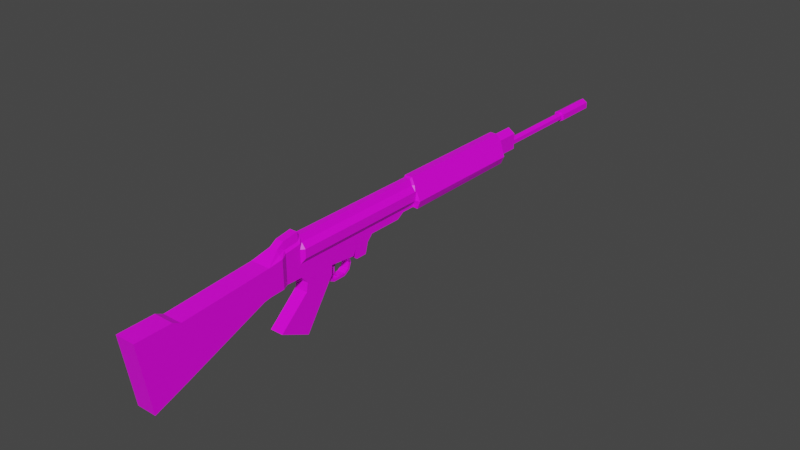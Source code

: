 # Source: FAL.blend  (saved by Blender 2.82.7; exported with 4.5.12 LTS)
import bpy
from mathutils import Matrix  # noqa: F401  (used for matrix-valued properties, if any)

bpy.ops.wm.read_factory_settings(use_empty=True)
scene = bpy.context.scene
scene.name = 'Scene'

# ---- collections
col_fal = bpy.data.collections.new('FAL'); scene.collection.children.link(col_fal)

# ---- images (referenced by path relative to the original .blend; pixels are not part of the script)
import os
ASSET_DIR = os.environ.get("B2B_ASSET_DIR", "")  # directory of the original .blend (textures are referenced by path, not embedded)
HERE = os.path.dirname(os.path.abspath(__file__))  # packed textures are extracted next to this script under _unpacked/

def load_image(name, relpath, width, height, colorspace="sRGB"):
    """Load a texture the original file referenced (path relative to the .blend, or extracted next to this script)."""
    p = next((c for c in (os.path.join(HERE, relpath), os.path.join(ASSET_DIR, relpath)) if relpath and os.path.exists(c)), "")
    if p:
        img = bpy.data.images.load(p, check_existing=True)
        img.name = name
    else:  # same state as the original file: an image datablock whose file is absent (Cycles renders it pink)
        img = bpy.data.images.new(name, width, height)
        img.source = "FILE"
        img.filepath = "//" + (relpath or name)
    img.colorspace_settings.name = colorspace
    return img
img_fal_texture_png_001 = load_image('FAL_Texture.png.001', 'FAL_Texture.png', 1024, 1024, 'sRGB')

# ---- materials (node trees are filled in below, after node groups)
mat_fn_fal = bpy.data.materials.new('FN_FAL')
mat_fn_fal.alpha_threshold = 0.0
mat_fn_fal.use_transparent_shadow = False
mat_fn_fal.line_color = (0.0, 0.0, 0.0, 1.0)

# ---- material node trees
mat_fn_fal.use_nodes = True; mat_fn_fal.node_tree.nodes.clear()
_N = mat_fn_fal.node_tree.nodes; _L = mat_fn_fal.node_tree.links
n0 = _N.new('ShaderNodeOutputMaterial'); n0.name = 'Material Output'; n0.location = (300, 300)
n1 = _N.new('ShaderNodeBsdfPrincipled'); n1.name = 'Principled BSDF'; n1.location = (10, 300)
n1.distribution = 'GGX'
n1.subsurface_method = 'BURLEY'
n1.inputs[2].default_value = 0.4
n1.inputs[3].default_value = 1.45
n1.inputs[27].default_value = (0.0, 0.0, 0.0, 1.0)
n1.inputs[28].default_value = 1.0
n2 = _N.new('ShaderNodeTexImage'); n2.name = 'Image Texture'; n2.location = (-280, 280)
n2.image = img_fal_texture_png_001
n2.interpolation = 'Closest'
_L.new(n1.outputs[0], n0.inputs[0])
_L.new(n2.outputs[0], n1.inputs[0])
n0.is_active_output = True

# ---- world
world_world = bpy.data.worlds.new('World'); scene.world = world_world
world_world.use_nodes = True; world_world.node_tree.nodes.clear()
_N = world_world.node_tree.nodes; _L = world_world.node_tree.links
n0 = _N.new('ShaderNodeOutputWorld'); n0.name = 'World Output'; n0.location = (300, 300)
n1 = _N.new('ShaderNodeBackground'); n1.name = 'Background'; n1.location = (10, 300)
n1.inputs[0].default_value = (0.05088, 0.05088, 0.05088, 1.0)
_L.new(n1.outputs[0], n0.inputs[0])
n0.is_active_output = True
world_world.color = (0.05088, 0.05088, 0.05088)
world_world.use_sun_shadow = False
world_world.sun_shadow_jitter_overblur = 0.0

# ---- meshes
me_cube_001 = bpy.data.meshes.new('Cube.001')
me_cube_001.from_pydata([(-0.0156, 0.2075, 0.07683), (-0.02906, 0.2075, 0.07683), (-0.0156, 0.2047, 0.08166), (-0.02906, 0.2047, 0.08166), (-0.0156, 0.1992, 0.08166), (-0.02906, 0.1992, 0.08166), (-0.0156, 0.1964, 0.07683), (-0.02906, 0.1964, 0.07683), (-0.0156, 0.1992, 0.072), (-0.02906, 0.1992, 0.072), (-0.0156, 0.2047, 0.072), (-0.02906, 0.2047, 0.072), (-0.0156, 0.2047, 0.08166), (-0.02906, 0.2047, 0.08166), (-0.0156, 0.1992, 0.08166), (-0.02906, 0.1992, 0.08166)], [], [(3, 1, 11, 9, 7, 5), (10, 11, 1, 0), (0, 1, 3, 2), (6, 7, 9, 8), (4, 5, 7, 6), (8, 9, 11, 10), (12, 13, 15, 14)])
_uv = me_cube_001.uv_layers.new(name='UVMap')
_uv.uv.foreach_set('vector', [0.8362, 0.5016, 0.831, 0.5046, 0.8258, 0.5016, 0.8258, 0.4955, 0.831, 0.4925, 0.8362, 0.4955, 0.8384, 0.5016, 0.8258, 0.5016, 0.831, 0.5046, 0.8436, 0.5046, 0.8436, 0.5046, 0.831, 0.5046, 0.8362, 0.5016, 0.8488, 0.5016, 0.8436, 0.4925, 0.831, 0.4925, 0.8258, 0.4955, 0.8384, 0.4955, 0.8488, 0.4955, 0.8362, 0.4955, 0.831, 0.4925, 0.8436, 0.4925, 0.8384, 0.4955, 0.8258, 0.4955, 0.8258, 0.5016, 0.8384, 0.5016, 0.8488, 0.5016, 0.8362, 0.5016, 0.8362, 0.4955, 0.8488, 0.4955])
me_cube_001.materials.append(mat_fn_fal)
me_cube_001.use_remesh_preserve_volume = False
me_cube_001.use_remesh_preserve_attributes = False
me_cube_001.use_mirror_vertex_groups = False
me_cube_001.update()
me_cube = bpy.data.meshes.new('Cube')
me_cube.from_pydata([(0.01165, 0.4802, 0.09335), (0.01165, 0.4802, 0.06677), (0.0165, -0.3053, 0.07836), (0.0165, -0.2872, -0.03454), (-0.01165, 0.4802, 0.09335), (-0.01165, 0.4802, 0.06677), (-0.0165, -0.3053, 0.07836), (-0.0165, -0.2872, -0.03454), (-0.0165, -0.06045, 0.04216), (0.006553, -0.06045, 0.09856), (-0.006553, -0.06045, 0.09856), (0.0165, -0.06045, 0.04216), (-0.0165, -0.08503, 0.04106), (0.0165, -0.08503, 0.08476), (-0.0165, -0.08503, 0.08476), (0.0165, -0.08503, 0.04106), (-0.0165, -0.2468, -0.01942), (0.0165, -0.2468, 0.07953), (-0.0165, -0.2468, 0.07953), (0.0165, -0.2468, -0.01942), (-0.0165, -0.234, 0.07346), (0.0165, -0.234, -0.01463), (-0.0165, -0.234, -0.01463), (0.0165, -0.234, 0.07346), (-0.0165, -0.09674, 0.08388), (0.0165, -0.09674, 0.03896), (-0.0165, -0.09674, 0.03896), (0.0165, -0.09674, 0.08388), (-0.006553, -0.04883, 0.106), (0.011, -0.04883, 0.04199), (-0.011, -0.04883, 0.04199), (0.006553, -0.04883, 0.106), (-0.006553, -0.02213, 0.1103), (0.011, -0.02213, 0.04112), (-0.011, -0.02213, 0.04112), (0.006553, -0.02213, 0.1103), (-0.006648, 0.4376, 0.1047), (0.0165, 0.4376, 0.05582), (-0.0165, 0.4376, 0.05582), (0.006648, 0.4376, 0.1047), (-0.011, -0.01658, 0.04056), (0.005001, -0.01658, 0.1026), (-0.005001, -0.01658, 0.1026), (0.011, -0.01658, 0.04056), (-0.005001, 0.2169, 0.1026), (0.01129, 0.2169, 0.05839), (-0.01129, 0.2169, 0.05839), (0.005001, 0.2169, 0.1026), (0.011, -0.02213, 0.09296), (0.008934, -0.01658, 0.09296), (0.011, -0.02213, 0.08444), (0.0156, -0.01658, 0.08444), (0.011, -0.02213, 0.06997), (0.0156, -0.01658, 0.06997), (-0.011, -0.02213, 0.09296), (-0.008934, -0.01658, 0.09296), (-0.011, -0.02213, 0.06997), (-0.0156, -0.01658, 0.06997), (-0.0156, -0.01658, 0.08444), (-0.011, -0.02213, 0.08444), (0.011, -0.02213, 0.06224), (0.011, -0.01658, 0.06224), (-0.011, -0.02213, 0.06224), (-0.011, -0.01658, 0.06224), (0.008934, 0.2169, 0.09295), (0.0156, 0.2169, 0.08444), (0.0156, 0.2169, 0.06997), (0.011, 0.2169, 0.06224), (-0.011, 0.2169, 0.06224), (-0.0156, 0.2169, 0.06997), (-0.0156, 0.2169, 0.08444), (-0.008934, 0.2169, 0.09295), (-0.01115, 0.08377, 0.03043), (0.01115, 0.08377, 0.03043), (0.01108, -0.01324, -0.05441), (0.011, 0.08377, 0.06224), (-0.011, 0.08377, 0.06224), (0.0165, -0.06045, 0.08797), (0.011, -0.04883, 0.08948), (-0.011, -0.04883, 0.08923), (-0.0165, -0.06045, 0.08819), (0.01086, -0.06045, 0.09223), (0.008074, -0.04883, 0.09365), (0.008074, -0.02213, 0.0966), (-0.008074, -0.02213, 0.0966), (-0.01086, -0.06045, 0.09223), (-0.008074, -0.04883, 0.09365), (0.01122, 0.1817, 0.05068), (0.011, 0.1817, 0.06224), (-0.011, 0.1817, 0.06224), (-0.01122, 0.1817, 0.05068), (-0.01118, 0.08823, 0.04033), (0.01118, 0.08823, 0.04033), (-0.01108, -0.01324, -0.05441), (0.011, 0.08823, 0.06224), (-0.011, 0.08823, 0.06224), (0.0112, 0.09056, 0.02302), (0.011, -0.0635, -0.0302), (0.011, 0.09056, 0.06224), (-0.011, 0.09056, 0.06224), (-0.0112, 0.09056, 0.02302), (0.01121, 0.1093, 0.02302), (-0.011, -0.0635, -0.0302), (0.011, 0.1093, 0.06224), (-0.011, 0.1093, 0.06224), (-0.01121, 0.1093, 0.02302), (0.01121, 0.1142, 0.04099), (0.011, 0.1142, 0.06224), (-0.011, 0.1142, 0.06224), (-0.01121, 0.1142, 0.04099), (0.01122, 0.1235, 0.05068), (-0.01108, 0.03859, 0.03499), (0.011, 0.1235, 0.06224), (-0.011, 0.1235, 0.06224), (-0.01122, 0.1235, 0.05069), (0.01125, 0.1936, 0.05839), (0.01108, 0.03859, 0.03499), (0.011, 0.1936, 0.06224), (-0.011, 0.1936, 0.06224), (-0.01125, 0.1936, 0.05839), (0.006648, 0.2199, 0.1047), (0.01748, 0.2199, 0.05582), (-0.006648, 0.2199, 0.1047), (-0.01748, 0.2199, 0.05582), (-0.02229, 0.2199, 0.06914), (0.02229, 0.2199, 0.06914), (0.01511, 0.2169, 0.06914), (-0.01511, 0.2169, 0.06914), (-0.01956, 0.2199, 0.06224), (0.02229, 0.4376, 0.06914), (-0.02229, 0.4376, 0.06914), (0.0198, 0.2199, 0.06224), (0.01182, 0.2199, 0.09295), (0.01556, 0.2199, 0.08444), (0.02193, 0.2199, 0.06997), (-0.02193, 0.2199, 0.06997), (-0.01556, 0.2199, 0.08444), (-0.01182, 0.2199, 0.09295), (0.01165, 0.4406, 0.06677), (0.01165, 0.4406, 0.09335), (-0.01165, 0.4406, 0.06677), (-0.01165, 0.4406, 0.09335), (4.334e-10, 0.4406, 0.1014), (4.334e-10, 0.4802, 0.1014), (4.334e-10, 0.4406, 0.05868), (4.334e-10, 0.4802, 0.05868), (0.01165, 0.4406, 0.07034), (-0.01165, 0.4406, 0.07034), (3.239e-10, 0.7137, 0.08413), (2.483e-10, 0.4802, 0.08067), (0.008932, 0.7137, 0.07897), (0.005942, 0.4802, 0.07724), (0.008932, 0.7137, 0.06866), (0.005942, 0.4802, 0.07038), (-5.778e-10, 0.7137, 0.0635), (-3.515e-10, 0.4802, 0.06695), (-0.008932, 0.7137, 0.06866), (-0.005942, 0.4802, 0.07038), (-0.008932, 0.7137, 0.07897), (-0.005942, 0.4802, 0.07724), (2.483e-10, 0.6368, 0.08067), (0.005942, 0.6368, 0.07724), (0.005942, 0.6368, 0.07038), (-3.515e-10, 0.6368, 0.06695), (-0.005942, 0.6368, 0.07038), (-0.005942, 0.6368, 0.07724), (0.008932, 0.6368, 0.07897), (0.008932, 0.6368, 0.06866), (-5.778e-10, 0.6368, 0.0635), (-0.008932, 0.6368, 0.06866), (-0.008932, 0.6368, 0.07897), (3.239e-10, 0.6368, 0.08413), (0.011, -0.01305, 0.01409), (-0.01108, 0.02731, 0.005283), (-0.011, -0.01305, 0.0141), (0.01108, 0.02731, 0.005283), (0.011, -0.01036, 0.02839), (-0.011, -0.01036, 0.02839), (0.01108, 0.03754, 0.02004), (-0.01108, 0.03754, 0.02004), (0.01108, 0.0353, 0.0168), (-0.01108, 0.0353, 0.0168), (0.006859, 0.03807, 0.007329), (0.006859, 0.04031, 0.01056), (-0.006859, 0.03807, 0.007329), (-0.006859, 0.04031, 0.01056), (0.006859, 0.04663, 0.003104), (0.006859, 0.04663, 0.007044), (-0.006859, 0.04663, 0.003104), (-0.006859, 0.04663, 0.007044), (0.006859, 0.06822, 0.003104), (0.006859, 0.06822, 0.007044), (-0.006859, 0.06822, 0.003104), (-0.006859, 0.06822, 0.007044), (0.006859, 0.07822, 0.009432), (0.006859, 0.0754, 0.01218), (-0.006859, 0.07822, 0.009432), (-0.006859, 0.0754, 0.01218), (0.006859, 0.08209, 0.0207), (0.006859, 0.07815, 0.02078), (-0.006859, 0.08209, 0.0207), (-0.006859, 0.07815, 0.02078), (0.01113, 0.07526, 0.03128), (-0.01113, 0.07526, 0.03128), (-0.01113, 0.07133, 0.03168), (0.01113, 0.07133, 0.03168), (0.01109, 0.04566, 0.03427), (-0.01109, 0.04566, 0.03427), (0.01111, 0.05982, 0.03284), (-0.0111, 0.05982, 0.03284), (0.003561, 0.04566, 0.03427), (0.003561, 0.05982, 0.03284), (-0.003561, 0.04566, 0.03427), (-0.003561, 0.05982, 0.03284), (-0.003561, 0.04479, 0.02574), (0.003561, 0.04479, 0.02574), (-0.003561, 0.05099, 0.02431), (0.003561, 0.05099, 0.02431), (-0.003561, 0.04803, 0.01468), (0.003561, 0.04803, 0.01468), (-0.003561, 0.05084, 0.01518), (0.003561, 0.05084, 0.01518), (-0.003561, 0.05369, 0.008006), (0.003561, 0.05369, 0.008006), (-0.003561, 0.05481, 0.0085), (0.003561, 0.05481, 0.0085)], [], [(17, 18, 6, 2), (3, 2, 6, 7), (38, 130, 147, 140), (16, 19, 3, 7), (19, 17, 2, 3), (5, 4, 143, 0, 1, 145), (29, 78, 77, 11), (30, 29, 11, 8), (12, 14, 80, 8), (31, 28, 10, 9), (26, 24, 14, 12), (11, 77, 13, 15), (8, 11, 15, 12), (9, 10, 14, 13), (7, 6, 18, 16), (21, 23, 17, 19), (22, 21, 19, 16), (23, 20, 18, 17), (27, 24, 20, 23), (26, 25, 21, 22), (25, 27, 23, 21), (16, 18, 20, 22), (15, 13, 27, 25), (12, 15, 25, 26), (13, 14, 24, 27), (22, 20, 24, 26), (35, 32, 28, 31), (34, 33, 29, 30), (33, 60, 52, 50, 48, 78, 29), (8, 80, 79, 30), (43, 61, 60, 33), (93, 74, 97, 102), (41, 42, 32, 35), (30, 79, 54, 59, 56, 62, 34), (0, 143, 142, 139), (5, 145, 144, 140), (0, 139, 146, 138, 1), (46, 68, 128, 123), (34, 62, 63, 40), (34, 40, 111, 179, 177), (73, 75, 61, 43, 116, 206, 208, 205, 202), (38, 37, 121, 123), (39, 36, 122, 120), (119, 118, 68, 46), (55, 42, 44, 71), (48, 49, 41, 83), (50, 51, 49, 48), (52, 53, 51, 50), (55, 54, 84, 42), (57, 56, 59, 58), (58, 59, 54, 55), (60, 61, 53, 52), (63, 62, 56, 57), (42, 41, 47, 44), (43, 33, 176, 178, 116), (95, 76, 63, 57, 69, 127, 68, 118, 89, 113, 108, 104, 99), (57, 58, 70, 69), (58, 55, 71, 70), (75, 94, 98, 103, 107, 112, 88, 117, 67, 126, 66, 53, 61), (53, 66, 65, 51), (51, 65, 64, 49), (49, 64, 47, 41), (40, 63, 76, 72, 203, 204, 209, 207, 111), (92, 94, 75, 73), (91, 92, 73, 72), (78, 48, 83, 82), (13, 81, 9), (77, 78, 82, 81), (80, 14, 85), (79, 80, 85, 86), (54, 79, 86, 84), (82, 83, 35, 31), (81, 13, 77), (31, 9, 82), (85, 14, 10), (86, 85, 10), (84, 86, 28, 32), (82, 9, 81), (10, 28, 86), (42, 84, 32), (83, 41, 35), (119, 115, 87, 90), (115, 117, 88, 87), (114, 113, 89, 90), (72, 76, 95, 91), (100, 96, 92, 91), (96, 98, 94, 92), (101, 103, 98, 96), (105, 101, 96, 100), (91, 95, 99, 100), (109, 106, 101, 105), (106, 107, 103, 101), (100, 99, 104, 105), (110, 112, 107, 106), (114, 110, 106, 109), (105, 104, 108, 109), (111, 116, 178, 179), (90, 87, 110, 114), (87, 88, 112, 110), (109, 108, 113, 114), (33, 34, 177, 176), (45, 67, 117, 115), (46, 45, 115, 119), (90, 89, 118, 119), (72, 73, 202, 203), (120, 122, 44, 47), (123, 128, 124, 130, 38), (123, 121, 45, 46), (37, 129, 125, 131, 121), (69, 135, 124, 127), (120, 47, 64, 132), (129, 39, 120, 132, 133, 134, 125), (122, 36, 130, 124, 135, 136, 137), (128, 68, 127, 124), (125, 126, 67, 131), (131, 67, 45, 121), (132, 64, 65, 133), (133, 65, 66, 134), (134, 66, 126, 125), (135, 69, 70, 136), (136, 70, 71, 137), (137, 71, 44, 122), (138, 146, 129, 37), (140, 144, 38), (140, 147, 141, 4, 5), (139, 142, 39), (142, 143, 4, 141), (144, 145, 1, 138), (129, 146, 139, 39), (147, 130, 36, 141), (39, 142, 36), (36, 142, 141), (38, 144, 37), (37, 144, 138), (160, 149, 151, 161), (161, 151, 153, 162), (162, 153, 155, 163), (163, 155, 157, 164), (164, 157, 159, 165), (165, 159, 149, 160), (148, 150, 152, 154, 156, 158), (170, 165, 160, 171), (169, 164, 165, 170), (168, 163, 164, 169), (167, 162, 163, 168), (166, 161, 162, 167), (171, 160, 161, 166), (148, 171, 166, 150), (150, 166, 167, 152), (152, 167, 168, 154), (154, 168, 169, 156), (156, 169, 170, 158), (158, 170, 171, 148), (172, 174, 102, 97), (174, 173, 93, 102), (175, 172, 97, 74), (173, 175, 74, 93), (178, 176, 172, 175, 180), (176, 177, 174, 172), (180, 181, 184, 182), (177, 179, 181, 173, 174), (181, 180, 175, 173), (182, 184, 188, 186), (179, 178, 183, 185), (178, 180, 182, 183), (181, 179, 185, 184), (189, 187, 191, 193), (184, 185, 189, 188), (185, 183, 187, 189), (183, 182, 186, 187), (190, 192, 196, 194), (187, 186, 190, 191), (186, 188, 192, 190), (188, 189, 193, 192), (196, 197, 201, 200), (192, 193, 197, 196), (193, 191, 195, 197), (191, 190, 194, 195), (201, 199, 198, 200), (197, 195, 199, 201), (195, 194, 198, 199), (194, 196, 200, 198), (199, 205, 204, 201), (205, 199, 198, 202), (204, 205, 208, 211, 213, 209), (203, 200, 201, 204), (200, 203, 202, 198), (207, 212, 210, 206, 116, 111), (209, 213, 212, 207), (214, 216, 220, 218), (210, 211, 208, 206), (211, 210, 215, 217), (210, 212, 214, 215), (212, 213, 216, 214), (213, 211, 217, 216), (221, 219, 223, 225), (216, 217, 221, 220), (217, 215, 219, 221), (215, 214, 218, 219), (222, 224, 225, 223), (219, 218, 222, 223), (218, 220, 224, 222), (220, 221, 225, 224)])
_uv = me_cube.uv_layers.new(name='UVMap')
_uv.uv.foreach_set('vector', [0.04479, 0.2777, 0.04479, 0.1806, 0.001737, 0.1806, 0.001737, 0.2777, 0.9984, 0.5995, 0.9984, 0.989, 0.9703, 0.989, 0.9703, 0.5995, 0.6635, 0.7257, 0.6668, 0.7734, 0.6574, 0.7729, 0.6577, 0.7608, 0.03879, 0.05737, 0.03879, 0.151, 0.004117, 0.151, 0.004117, 0.05737, 0.05001, 0.5364, 0.05148, 0.8846, 0.0, 0.8839, 0.01425, 0.4856, 0.8924, 0.5903, 0.8924, 0.7013, 0.8802, 0.7351, 0.868, 0.7013, 0.868, 0.5903, 0.8802, 0.5566, 0.2266, 0.7418, 0.2258, 0.9095, 0.2149, 0.8978, 0.2149, 0.742, 0.2055, 0.07297, 0.2055, 0.1354, 0.1973, 0.151, 0.1973, 0.05737, 0.1932, 0.7396, 0.1939, 0.8934, 0.2149, 0.8978, 0.2149, 0.742, 0.2293, 0.2484, 0.2293, 0.2099, 0.2191, 0.2099, 0.2191, 0.2484, 0.1829, 0.7329, 0.1836, 0.891, 0.1939, 0.8934, 0.1932, 0.7396, 0.2149, 0.742, 0.2149, 0.8978, 0.1939, 0.8934, 0.1932, 0.7396, 0.1973, 0.05737, 0.1973, 0.151, 0.1799, 0.151, 0.1799, 0.05737, 0.2191, 0.2484, 0.2191, 0.2099, 0.1983, 0.1806, 0.1983, 0.2777, 0.01425, 0.4856, 0.0, 0.8839, 0.05148, 0.8846, 0.05001, 0.5364, 0.06137, 0.5525, 0.06268, 0.8625, 0.05148, 0.8846, 0.05001, 0.5364, 0.04532, 0.05737, 0.04532, 0.151, 0.03561, 0.151, 0.03561, 0.05737, 0.05524, 0.2777, 0.05524, 0.1806, 0.04479, 0.1806, 0.04479, 0.2777, 0.1897, 0.2777, 0.1897, 0.1806, 0.08842, 0.1806, 0.08842, 0.2777, 0.1498, 0.05737, 0.1498, 0.151, 0.04532, 0.151, 0.04532, 0.05737, 0.1829, 0.7329, 0.1836, 0.891, 0.06268, 0.8625, 0.06137, 0.5525, 0.05001, 0.5364, 0.05148, 0.8846, 0.06268, 0.8625, 0.06137, 0.5525, 0.1932, 0.7396, 0.1939, 0.8934, 0.1836, 0.891, 0.1829, 0.7329, 0.1799, 0.05737, 0.1799, 0.151, 0.1714, 0.151, 0.1714, 0.05737, 0.1983, 0.2777, 0.1983, 0.1806, 0.1897, 0.1806, 0.1897, 0.2777, 0.06137, 0.5525, 0.06268, 0.8625, 0.1836, 0.891, 0.1829, 0.7329, 0.2492, 0.2484, 0.2492, 0.2099, 0.2293, 0.2099, 0.2293, 0.2484, 0.2417, 0.06979, 0.2417, 0.1385, 0.2208, 0.1385, 0.2208, 0.06979, 0.2488, 0.7374, 0.2497, 0.8077, 0.2499, 0.8349, 0.2502, 0.8876, 0.2499, 0.9186, 0.2258, 0.9095, 0.2266, 0.7418, 0.2149, 0.742, 0.2149, 0.8978, 0.2258, 0.9095, 0.2266, 0.7418, 0.2545, 0.7142, 0.2545, 0.7917, 0.2501, 0.7917, 0.2501, 0.7157, 0.4007, 0.06955, 0.4007, 0.1388, 0.3571, 0.1388, 0.3571, 0.06955, 0.2687, 0.2439, 0.2687, 0.2144, 0.2617, 0.2099, 0.2617, 0.2484, 0.2266, 0.7418, 0.2258, 0.9095, 0.2499, 0.9186, 0.2502, 0.8876, 0.2499, 0.8349, 0.2497, 0.8077, 0.2488, 0.7374, 0.7052, 0.9026, 0.7052, 0.9539, 0.6694, 0.9539, 0.6694, 0.9026, 0.7052, 0.8066, 0.7052, 0.7553, 0.6694, 0.7553, 0.6694, 0.8066, 0.7052, 0.9026, 0.6694, 0.9026, 0.6694, 0.8195, 0.6694, 0.8066, 0.7052, 0.8066, 0.4704, 0.7274, 0.4692, 0.7391, 0.4765, 0.749, 0.4765, 0.7265, 0.2501, 0.7157, 0.2501, 0.7917, 0.2545, 0.7917, 0.2545, 0.7142, 0.7591, 0.7253, 0.7636, 0.7238, 0.8067, 0.7058, 0.8058, 0.6593, 0.7686, 0.6855, 0.3468, 0.6766, 0.3468, 0.791, 0.2567, 0.7911, 0.2567, 0.7131, 0.3062, 0.6931, 0.3126, 0.6905, 0.3253, 0.6853, 0.3357, 0.6812, 0.3392, 0.6797, 0.93, 0.1427, 0.93, 0.01947, 0.7267, 0.01581, 0.7267, 0.1464, 0.6668, 0.2696, 0.6668, 0.2304, 0.5066, 0.2304, 0.5066, 0.2696, 0.4455, 0.7771, 0.4455, 0.791, 0.4665, 0.7911, 0.4665, 0.7772, 0.2568, 0.9239, 0.2568, 0.9613, 0.4662, 0.9613, 0.4662, 0.9238, 0.2499, 0.9186, 0.2552, 0.9209, 0.2555, 0.9582, 0.2502, 0.9352, 0.2502, 0.8876, 0.2565, 0.8838, 0.2552, 0.9209, 0.2499, 0.9186, 0.2499, 0.8349, 0.2559, 0.8362, 0.2565, 0.8838, 0.2502, 0.8876, 0.2552, 0.9209, 0.2499, 0.9186, 0.2502, 0.9352, 0.2555, 0.9582, 0.2559, 0.8362, 0.2499, 0.8349, 0.2502, 0.8876, 0.2565, 0.8838, 0.2565, 0.8838, 0.2502, 0.8876, 0.2499, 0.9186, 0.2552, 0.9209, 0.2497, 0.8077, 0.2545, 0.8066, 0.2559, 0.8362, 0.2499, 0.8349, 0.2545, 0.8066, 0.2497, 0.8077, 0.2499, 0.8349, 0.2559, 0.8362, 0.299, 0.2144, 0.299, 0.2439, 0.4753, 0.2439, 0.4753, 0.2145, 0.7636, 0.7238, 0.7591, 0.7253, 0.7686, 0.6855, 0.8058, 0.6593, 0.8067, 0.7058, 0.3278, 0.8013, 0.3138, 0.8028, 0.2565, 0.8126, 0.2568, 0.8331, 0.4662, 0.8331, 0.4662, 0.8331, 0.4664, 0.8009, 0.4455, 0.799, 0.4349, 0.798, 0.3826, 0.7934, 0.3742, 0.7959, 0.3697, 0.8008, 0.3461, 0.8008, 0.2568, 0.8331, 0.2568, 0.885, 0.4662, 0.885, 0.4662, 0.8331, 0.2568, 0.885, 0.2568, 0.9239, 0.4662, 0.9238, 0.4662, 0.885, 0.3138, 0.8028, 0.3278, 0.8013, 0.3461, 0.8008, 0.3697, 0.8008, 0.3742, 0.7959, 0.3826, 0.7934, 0.4349, 0.798, 0.4455, 0.799, 0.4664, 0.8009, 0.4662, 0.8297, 0.4662, 0.8331, 0.2568, 0.8331, 0.2565, 0.8126, 0.2568, 0.4581, 0.4662, 0.4581, 0.4662, 0.51, 0.2568, 0.51, 0.2568, 0.51, 0.4662, 0.51, 0.4662, 0.5488, 0.2568, 0.5489, 0.2568, 0.5489, 0.4662, 0.5488, 0.4662, 0.5863, 0.2568, 0.5863, 0.2567, 0.7131, 0.2567, 0.7911, 0.3468, 0.791, 0.3468, 0.6766, 0.3392, 0.6797, 0.3357, 0.6812, 0.3253, 0.6853, 0.3126, 0.6905, 0.3062, 0.6931, 0.3509, 0.7122, 0.3509, 0.791, 0.3468, 0.791, 0.3468, 0.6766, 0.5573, 0.1425, 0.5573, 0.06588, 0.548, 0.06601, 0.548, 0.1423, 0.2258, 0.9095, 0.2499, 0.9186, 0.2502, 0.9352, 0.2261, 0.9282, 0.1939, 0.8934, 0.2154, 0.9215, 0.2159, 0.9484, 0.2149, 0.8978, 0.2258, 0.9095, 0.2261, 0.9282, 0.2154, 0.9215, 0.2149, 0.8978, 0.1939, 0.8934, 0.2154, 0.9215, 0.2258, 0.9095, 0.2149, 0.8978, 0.2154, 0.9215, 0.2261, 0.9282, 0.2499, 0.9186, 0.2258, 0.9095, 0.2261, 0.9282, 0.2502, 0.9352, 0.2261, 0.9282, 0.2502, 0.9352, 0.2502, 0.9845, 0.2265, 0.9724, 0.2154, 0.9215, 0.1939, 0.8934, 0.2149, 0.8978, 0.2265, 0.9724, 0.2159, 0.9484, 0.2261, 0.9282, 0.2154, 0.9215, 0.1939, 0.8934, 0.2159, 0.9484, 0.2261, 0.9282, 0.2154, 0.9215, 0.2159, 0.9484, 0.2502, 0.9352, 0.2261, 0.9282, 0.2265, 0.9724, 0.2502, 0.9845, 0.2261, 0.9282, 0.2159, 0.9484, 0.2154, 0.9215, 0.2159, 0.9484, 0.2265, 0.9724, 0.2261, 0.9282, 0.2555, 0.9582, 0.2502, 0.9352, 0.2502, 0.9845, 0.2502, 0.9352, 0.2555, 0.9582, 0.2502, 0.9845, 0.6898, 0.1427, 0.6898, 0.06563, 0.6777, 0.06576, 0.6777, 0.1426, 0.4455, 0.7771, 0.4455, 0.791, 0.4349, 0.791, 0.4349, 0.7495, 0.3826, 0.7495, 0.3826, 0.791, 0.4349, 0.791, 0.4349, 0.7495, 0.3468, 0.6766, 0.3468, 0.791, 0.3509, 0.791, 0.3509, 0.7122, 0.5726, 0.1425, 0.5726, 0.06582, 0.5577, 0.06588, 0.5577, 0.1425, 0.3529, 0.65, 0.353, 0.791, 0.3509, 0.791, 0.3509, 0.7122, 0.3698, 0.65, 0.3698, 0.791, 0.353, 0.791, 0.3529, 0.65, 0.5942, 0.1425, 0.5942, 0.06579, 0.5782, 0.06582, 0.5782, 0.1425, 0.3509, 0.7122, 0.3509, 0.791, 0.353, 0.791, 0.3529, 0.65, 0.6101, 0.1426, 0.6101, 0.06577, 0.5942, 0.06579, 0.5942, 0.1425, 0.3742, 0.7146, 0.3742, 0.791, 0.3698, 0.791, 0.3698, 0.65, 0.3529, 0.65, 0.353, 0.791, 0.3698, 0.791, 0.3698, 0.65, 0.3826, 0.7495, 0.3826, 0.791, 0.3742, 0.791, 0.3742, 0.7146, 0.6217, 0.1426, 0.6217, 0.06576, 0.6101, 0.06577, 0.6101, 0.1426, 0.3698, 0.65, 0.3698, 0.791, 0.3742, 0.791, 0.3742, 0.7146, 0.4772, 0.1367, 0.4772, 0.07165, 0.4882, 0.07165, 0.4882, 0.1367, 0.6777, 0.1426, 0.6777, 0.06576, 0.6279, 0.06576, 0.6279, 0.1426, 0.4349, 0.7495, 0.4349, 0.791, 0.3826, 0.791, 0.3826, 0.7495, 0.3742, 0.7146, 0.3742, 0.791, 0.3826, 0.791, 0.3826, 0.7495, 0.2514, 0.1385, 0.2514, 0.06979, 0.265, 0.06979, 0.265, 0.1385, 0.4665, 0.7772, 0.4665, 0.7911, 0.4455, 0.791, 0.4455, 0.7771, 0.7097, 0.1428, 0.7097, 0.06551, 0.6898, 0.06563, 0.6898, 0.1427, 0.4349, 0.7495, 0.4349, 0.791, 0.4455, 0.791, 0.4455, 0.7771, 0.5495, 0.1423, 0.5495, 0.06601, 0.5422, 0.06605, 0.5422, 0.1423, 0.5066, 0.2696, 0.5066, 0.2304, 0.5039, 0.2353, 0.5039, 0.2647, 0.4766, 0.7275, 0.4766, 0.7502, 0.4765, 0.7745, 0.6569, 0.7745, 0.657, 0.7275, 0.7267, 0.1464, 0.7267, 0.01581, 0.723, 0.03894, 0.723, 0.1233, 0.657, 0.7275, 0.6569, 0.7745, 0.4765, 0.7745, 0.4766, 0.7502, 0.4766, 0.7275, 0.4696, 0.7981, 0.4764, 0.7926, 0.4764, 0.7926, 0.4696, 0.7981, 0.4764, 0.9319, 0.4728, 0.9297, 0.4712, 0.8933, 0.4745, 0.8869, 0.6569, 0.7918, 0.657, 0.9301, 0.4766, 0.9301, 0.4766, 0.8876, 0.4765, 0.8567, 0.4765, 0.8044, 0.4765, 0.7918, 0.4766, 0.9301, 0.657, 0.9301, 0.6569, 0.7918, 0.4765, 0.7918, 0.4765, 0.7918, 0.4765, 0.8567, 0.4766, 0.8876, 0.4765, 0.749, 0.4692, 0.7391, 0.4704, 0.7651, 0.4765, 0.773, 0.4765, 0.773, 0.4704, 0.7651, 0.4692, 0.7391, 0.4765, 0.749, 0.4765, 0.749, 0.4692, 0.7391, 0.4704, 0.7274, 0.4765, 0.7265, 0.4745, 0.8869, 0.4712, 0.8933, 0.4712, 0.8548, 0.4738, 0.8539, 0.4738, 0.8539, 0.4712, 0.8548, 0.4701, 0.8035, 0.4762, 0.7985, 0.4762, 0.7958, 0.4701, 0.8008, 0.4696, 0.7981, 0.4764, 0.7926, 0.4762, 0.7985, 0.4701, 0.8035, 0.4712, 0.8548, 0.4738, 0.8539, 0.4738, 0.8539, 0.4712, 0.8548, 0.4712, 0.8933, 0.4745, 0.8869, 0.4745, 0.8869, 0.4712, 0.8933, 0.4728, 0.9297, 0.4764, 0.9319, 0.6577, 0.7608, 0.6574, 0.7729, 0.6668, 0.7734, 0.6635, 0.7257, 0.9375, 0.04127, 0.93, 0.01947, 0.9338, 0.08109, 0.6694, 0.8066, 0.6694, 0.8195, 0.6694, 0.9026, 0.7052, 0.9026, 0.7052, 0.8066, 0.6633, 0.8863, 0.659, 0.9332, 0.666, 0.93, 0.6694, 0.9539, 0.7052, 0.9539, 0.7052, 0.9026, 0.6694, 0.9026, 0.6694, 0.7553, 0.7052, 0.7553, 0.7052, 0.8066, 0.6694, 0.8066, 0.666, 0.793, 0.657, 0.8091, 0.6633, 0.8863, 0.666, 0.93, 0.657, 0.8091, 0.666, 0.793, 0.666, 0.93, 0.6633, 0.8863, 0.6668, 0.2696, 0.6701, 0.25, 0.6668, 0.2304, 0.666, 0.93, 0.659, 0.9332, 0.6633, 0.8863, 0.93, 0.1427, 0.9338, 0.08109, 0.93, 0.01947, 0.9338, 0.08109, 0.93, 0.01947, 0.9375, 0.04127, 0.8437, 0.8224, 0.7188, 0.8224, 0.7188, 0.8443, 0.8437, 0.8443, 0.8437, 0.8224, 0.7188, 0.8224, 0.7188, 0.8443, 0.8437, 0.8443, 0.8437, 0.8224, 0.7188, 0.8224, 0.7188, 0.8443, 0.8437, 0.8443, 0.8437, 0.8224, 0.7188, 0.8224, 0.7188, 0.8443, 0.8437, 0.8443, 0.8437, 0.8224, 0.7188, 0.8224, 0.7188, 0.8443, 0.8437, 0.8443, 0.8437, 0.8224, 0.7188, 0.8224, 0.7188, 0.8443, 0.8437, 0.8443, 0.9479, 0.8743, 0.9391, 0.8538, 0.9391, 0.8129, 0.9479, 0.7924, 0.9568, 0.8129, 0.9568, 0.8538, 0.9391, 0.8538, 0.942, 0.8469, 0.9479, 0.8606, 0.9479, 0.8743, 0.9391, 0.8129, 0.942, 0.8197, 0.942, 0.8469, 0.9391, 0.8538, 0.9479, 0.7924, 0.9479, 0.8061, 0.942, 0.8197, 0.9391, 0.8129, 0.9568, 0.8129, 0.9538, 0.8197, 0.9479, 0.8061, 0.9479, 0.7924, 0.9568, 0.8538, 0.9538, 0.8469, 0.9538, 0.8197, 0.9568, 0.8129, 0.9479, 0.8743, 0.9479, 0.8606, 0.9538, 0.8469, 0.9568, 0.8538, 0.8441, 0.814, 0.9163, 0.814, 0.9163, 0.8527, 0.8441, 0.8527, 0.8441, 0.814, 0.9163, 0.814, 0.9163, 0.8527, 0.8441, 0.8527, 0.8441, 0.814, 0.9163, 0.814, 0.9163, 0.8527, 0.8441, 0.8527, 0.8441, 0.814, 0.9163, 0.814, 0.9163, 0.8527, 0.8441, 0.8527, 0.8441, 0.814, 0.9163, 0.814, 0.9163, 0.8527, 0.8441, 0.8527, 0.8441, 0.814, 0.9163, 0.814, 0.9163, 0.8527, 0.8441, 0.8527, 0.2959, 0.1385, 0.2959, 0.06979, 0.3484, 0.06979, 0.3484, 0.1385, 0.7665, 0.641, 0.7979, 0.6134, 0.7663, 0.4279, 0.7272, 0.5035, 0.7979, 0.6134, 0.7665, 0.641, 0.7272, 0.5035, 0.7663, 0.4279, 0.4637, 0.06954, 0.4637, 0.1388, 0.4074, 0.1388, 0.4074, 0.06954, 0.8058, 0.6593, 0.7686, 0.6855, 0.7665, 0.641, 0.7979, 0.6134, 0.8041, 0.6492, 0.265, 0.1385, 0.265, 0.06979, 0.2763, 0.06979, 0.2763, 0.1385, 0.8394, 0.6631, 0.8452, 0.6761, 0.8423, 0.677, 0.8367, 0.6736, 0.7686, 0.6855, 0.8058, 0.6593, 0.8041, 0.6492, 0.7979, 0.6134, 0.7665, 0.641, 0.4787, 0.06954, 0.4787, 0.1388, 0.4678, 0.1388, 0.4678, 0.06954, 0.8367, 0.6736, 0.8423, 0.677, 0.8439, 0.6809, 0.8347, 0.6801, 0.8379, 0.6762, 0.8358, 0.666, 0.839, 0.6736, 0.841, 0.677, 0.8358, 0.666, 0.8394, 0.6631, 0.8367, 0.6736, 0.839, 0.6736, 0.8452, 0.6761, 0.8379, 0.6762, 0.841, 0.677, 0.8423, 0.677, 0.8369, 0.6805, 0.8426, 0.6794, 0.8441, 0.6956, 0.8363, 0.6959, 0.8423, 0.677, 0.841, 0.677, 0.8369, 0.6805, 0.8439, 0.6809, 0.841, 0.677, 0.839, 0.6736, 0.8426, 0.6794, 0.8369, 0.6805, 0.839, 0.6736, 0.8367, 0.6736, 0.8347, 0.6801, 0.8426, 0.6794, 0.8352, 0.695, 0.8452, 0.6952, 0.8438, 0.7022, 0.8376, 0.7011, 0.8426, 0.6794, 0.8347, 0.6801, 0.8352, 0.695, 0.8441, 0.6956, 0.8347, 0.6801, 0.8439, 0.6809, 0.8452, 0.6952, 0.8352, 0.695, 0.8439, 0.6809, 0.8369, 0.6805, 0.8363, 0.6959, 0.8452, 0.6952, 0.8438, 0.7022, 0.8385, 0.702, 0.8388, 0.7078, 0.8406, 0.7117, 0.8452, 0.6952, 0.8363, 0.6959, 0.8385, 0.702, 0.8438, 0.7022, 0.8363, 0.6959, 0.8441, 0.6956, 0.8414, 0.7011, 0.8385, 0.702, 0.8441, 0.6956, 0.8352, 0.695, 0.8376, 0.7011, 0.8414, 0.7011, 0.03439, 0.02614, 0.03439, 0.03698, 0.03361, 0.03698, 0.03361, 0.02614, 0.8385, 0.702, 0.8414, 0.7011, 0.8397, 0.7055, 0.8388, 0.7078, 0.8414, 0.7011, 0.8376, 0.7011, 0.8373, 0.7065, 0.8397, 0.7055, 0.8376, 0.7011, 0.8438, 0.7022, 0.8406, 0.7117, 0.8373, 0.7065, 0.8397, 0.7055, 0.8426, 0.7059, 0.841, 0.7085, 0.8388, 0.7078, 0.8426, 0.7059, 0.8397, 0.7055, 0.8373, 0.7065, 0.8357, 0.7061, 0.5045, 0.1437, 0.5045, 0.06464, 0.5148, 0.0647, 0.5148, 0.09152, 0.5148, 0.1168, 0.5148, 0.1436, 0.8364, 0.7091, 0.8406, 0.7117, 0.8388, 0.7078, 0.841, 0.7085, 0.8406, 0.7117, 0.8364, 0.7091, 0.8357, 0.7061, 0.8373, 0.7065, 0.5274, 0.1436, 0.5274, 0.1168, 0.5274, 0.09152, 0.5274, 0.06478, 0.5337, 0.06481, 0.5337, 0.1435, 0.5148, 0.1436, 0.5148, 0.1168, 0.5274, 0.1168, 0.5274, 0.1436, 0.8367, 0.6889, 0.8372, 0.6965, 0.8359, 0.6929, 0.8359, 0.6929, 0.5274, 0.09152, 0.5148, 0.09152, 0.5148, 0.0647, 0.5274, 0.06478, 0.8323, 0.738, 0.8278, 0.6544, 0.8351, 0.6894, 0.8347, 0.6964, 0.8278, 0.6544, 0.8415, 0.6553, 0.8367, 0.6889, 0.8351, 0.6894, 0.8415, 0.6553, 0.8415, 0.7376, 0.8372, 0.6965, 0.8367, 0.6889, 0.8415, 0.7376, 0.8323, 0.738, 0.8347, 0.6964, 0.8372, 0.6965, 0.8358, 0.6928, 0.8359, 0.6927, 0.8358, 0.6931, 0.8358, 0.693, 0.8372, 0.6965, 0.8347, 0.6964, 0.8358, 0.6928, 0.8359, 0.6929, 0.8347, 0.6964, 0.8351, 0.6894, 0.8359, 0.6927, 0.8358, 0.6928, 0.8351, 0.6894, 0.8367, 0.6889, 0.8359, 0.6929, 0.8359, 0.6927, 0.01049, 0.2385, 0.01049, 0.2385, 0.01047, 0.2385, 0.01047, 0.2385, 0.8359, 0.6927, 0.8359, 0.6929, 0.8359, 0.6929, 0.8358, 0.6931, 0.8359, 0.6929, 0.8359, 0.6929, 0.8359, 0.693, 0.8359, 0.6929, 0.8359, 0.6929, 0.8358, 0.6928, 0.8358, 0.693, 0.8359, 0.693])
me_cube.materials.append(mat_fn_fal)
me_cube.use_remesh_preserve_volume = False
me_cube.use_remesh_preserve_attributes = False
me_cube.use_mirror_vertex_groups = False
me_cube.update()

# ---- objects
ob_breech = bpy.data.objects.new('Breech', me_cube_001)
ob_fal = bpy.data.objects.new('FAL', me_cube)

# ---- transforms, parenting, visibility, modifiers, constraints
ob_breech.location = (0.0, 0.0, 0.0)
ob_breech.lock_rotations_4d = False
ob_breech.empty_display_type = 'ARROWS'
ob_breech.lineart.crease_threshold = 0.0
ob_fal.location = (0.0, 0.0, 0.0)
ob_fal.lock_rotations_4d = False
ob_fal.empty_display_type = 'ARROWS'
ob_fal.lineart.crease_threshold = 0.0

# ---- collection membership
col_fal.objects.link(ob_breech)
col_fal.objects.link(ob_fal)

# ---- scene / render settings (as saved in the file)
scene.frame_start = 1; scene.frame_end = 250; scene.frame_set(38)
scene.render.engine = 'BLENDER_EEVEE_NEXT'
scene.cycles.use_denoising = False
scene.cycles.samples = 128
scene.cycles.sampling_pattern = 'TABULATED_SOBOL'
scene.cycles.use_adaptive_sampling = False
scene.cycles.use_light_tree = False
scene.view_settings.view_transform = 'Filmic'
bpy.context.view_layer.update()

# ---- added for rendering (the .blend has no active camera and no usable light): camera, sun
cam_auto = bpy.data.cameras.new('AutoCamera')
cam_auto.lens = 50.0
cam_auto.sensor_width = 36.0
cam_auto.clip_end = 1000.0
ob_auto_camera = bpy.data.objects.new('AutoCamera', cam_auto)
scene.collection.objects.link(ob_auto_camera)
ob_auto_camera.location = (0.952889, -0.943329, 0.792983)
ob_auto_camera.rotation_euler = (1.09748, -7.21219e-08, 0.694738)
scene.camera = ob_auto_camera
light_auto_sun = bpy.data.lights.new('AutoSun', 'SUN')
light_auto_sun.energy = 3.0
light_auto_sun.angle = 0.0523599
ob_auto_sun = bpy.data.objects.new('AutoSun', light_auto_sun)
scene.collection.objects.link(ob_auto_sun)
ob_auto_sun.rotation_euler = (0.872665, 0.174533, 0.523599)
bpy.context.view_layer.update()
